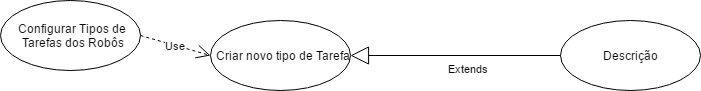

The diagram above was exported from draw.io. Its source (the exported page's mxGraphModel, read from the mxfile embedded in the PNG):
<mxGraphModel dx="1282" dy="480" grid="1" gridSize="10" guides="1" tooltips="1" connect="1" arrows="1" fold="1" page="1" pageScale="1" pageWidth="850" pageHeight="1100" background="#ffffff" math="0" shadow="0">
  <root>
    <mxCell id="0" />
    <mxCell id="1" parent="0" />
    <mxCell id="2" value="Configurar Tipos de&amp;nbsp;&lt;br&gt;Tarefas dos Robôs" style="ellipse;whiteSpace=wrap;html=1;" vertex="1" parent="1">
      <mxGeometry x="80" y="190" width="140" height="70" as="geometry" />
    </mxCell>
    <mxCell id="5" value="Criar novo tipo de Tarefa" style="ellipse;whiteSpace=wrap;html=1;" vertex="1" parent="1">
      <mxGeometry x="290" y="210" width="140" height="70" as="geometry" />
    </mxCell>
    <mxCell id="10" value="Use" style="endArrow=open;endSize=12;dashed=1;html=1;exitX=1;exitY=0.5;entryX=0;entryY=0.5;" edge="1" parent="1" source="2" target="5">
      <mxGeometry x="240" y="95" width="160" as="geometry">
        <mxPoint x="230" y="235" as="sourcePoint" />
        <mxPoint x="300" y="165" as="targetPoint" />
      </mxGeometry>
    </mxCell>
    <mxCell id="16" value="Descrição" style="ellipse;whiteSpace=wrap;html=1;" vertex="1" parent="1">
      <mxGeometry x="640" y="210" width="140" height="70" as="geometry" />
    </mxCell>
    <mxCell id="29" value="Extends" style="endArrow=block;endSize=16;endFill=0;html=1;entryX=1;entryY=0.5;exitX=0;exitY=0.5;" edge="1" parent="1" source="16" target="5">
      <mxGeometry x="25" y="80" width="160" as="geometry">
        <mxPoint x="640" y="220" as="sourcePoint" />
        <mxPoint x="440" y="255" as="targetPoint" />
        <mxPoint x="13" y="13" as="offset" />
      </mxGeometry>
    </mxCell>
  </root>
</mxGraphModel>